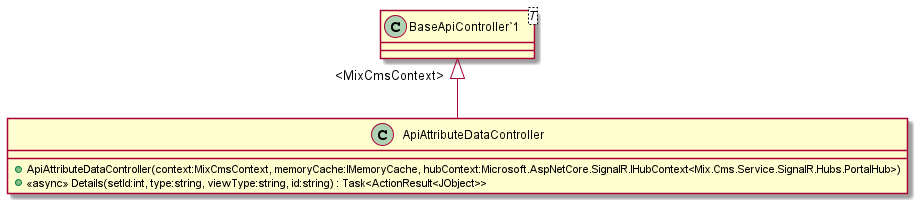

The diagram above was rendered by PlantUML. Its source (embedded in the PNG):
@startuml
class ApiAttributeDataController {
    + ApiAttributeDataController(context:MixCmsContext, memoryCache:IMemoryCache, hubContext:Microsoft.AspNetCore.SignalR.IHubContext<Mix.Cms.Service.SignalR.Hubs.PortalHub>)
    + <<async>> Details(setId:int, type:string, viewType:string, id:string) : Task<ActionResult<JObject>>
}
class "BaseApiController`1"<T> {
}
"BaseApiController`1" "<MixCmsContext>" <|-- ApiAttributeDataController
@enduml